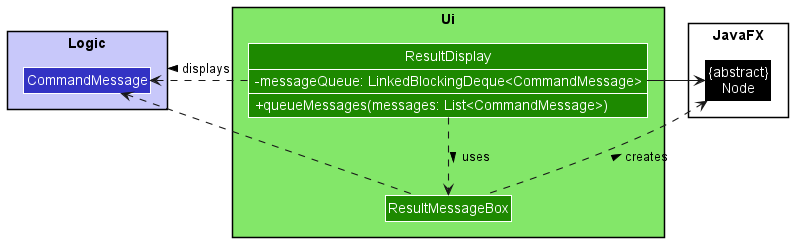

The diagram above was rendered by PlantUML. Its source (embedded in the PNG):
@startuml UiResultDisplayClassDiagram
!include style.puml

skinparam RoundCorner 0

skinparam arrowThickness 1.1

package Ui UI_COLOR_T1 {
    Class ResultDisplay UI_COLOR {
        -messageQueue: LinkedBlockingDeque<CommandMessage>
        +queueMessages(messages: List<CommandMessage>)
    }
    Class ResultMessageBox UI_COLOR
}
show ResultDisplay members

package Logic LOGIC_COLOR_T1 {
    Class CommandMessage LOGIC_COLOR
}

package JavaFX {
    Class "{abstract}\nNode" as Node #000000
}

ResultDisplay .down.> ResultMessageBox : uses >
ResultDisplay .left.> CommandMessage : displays >
ResultDisplay -right-> Node

ResultMessageBox .left.> CommandMessage
ResultMessageBox .up.> Node : creates >

@enduml